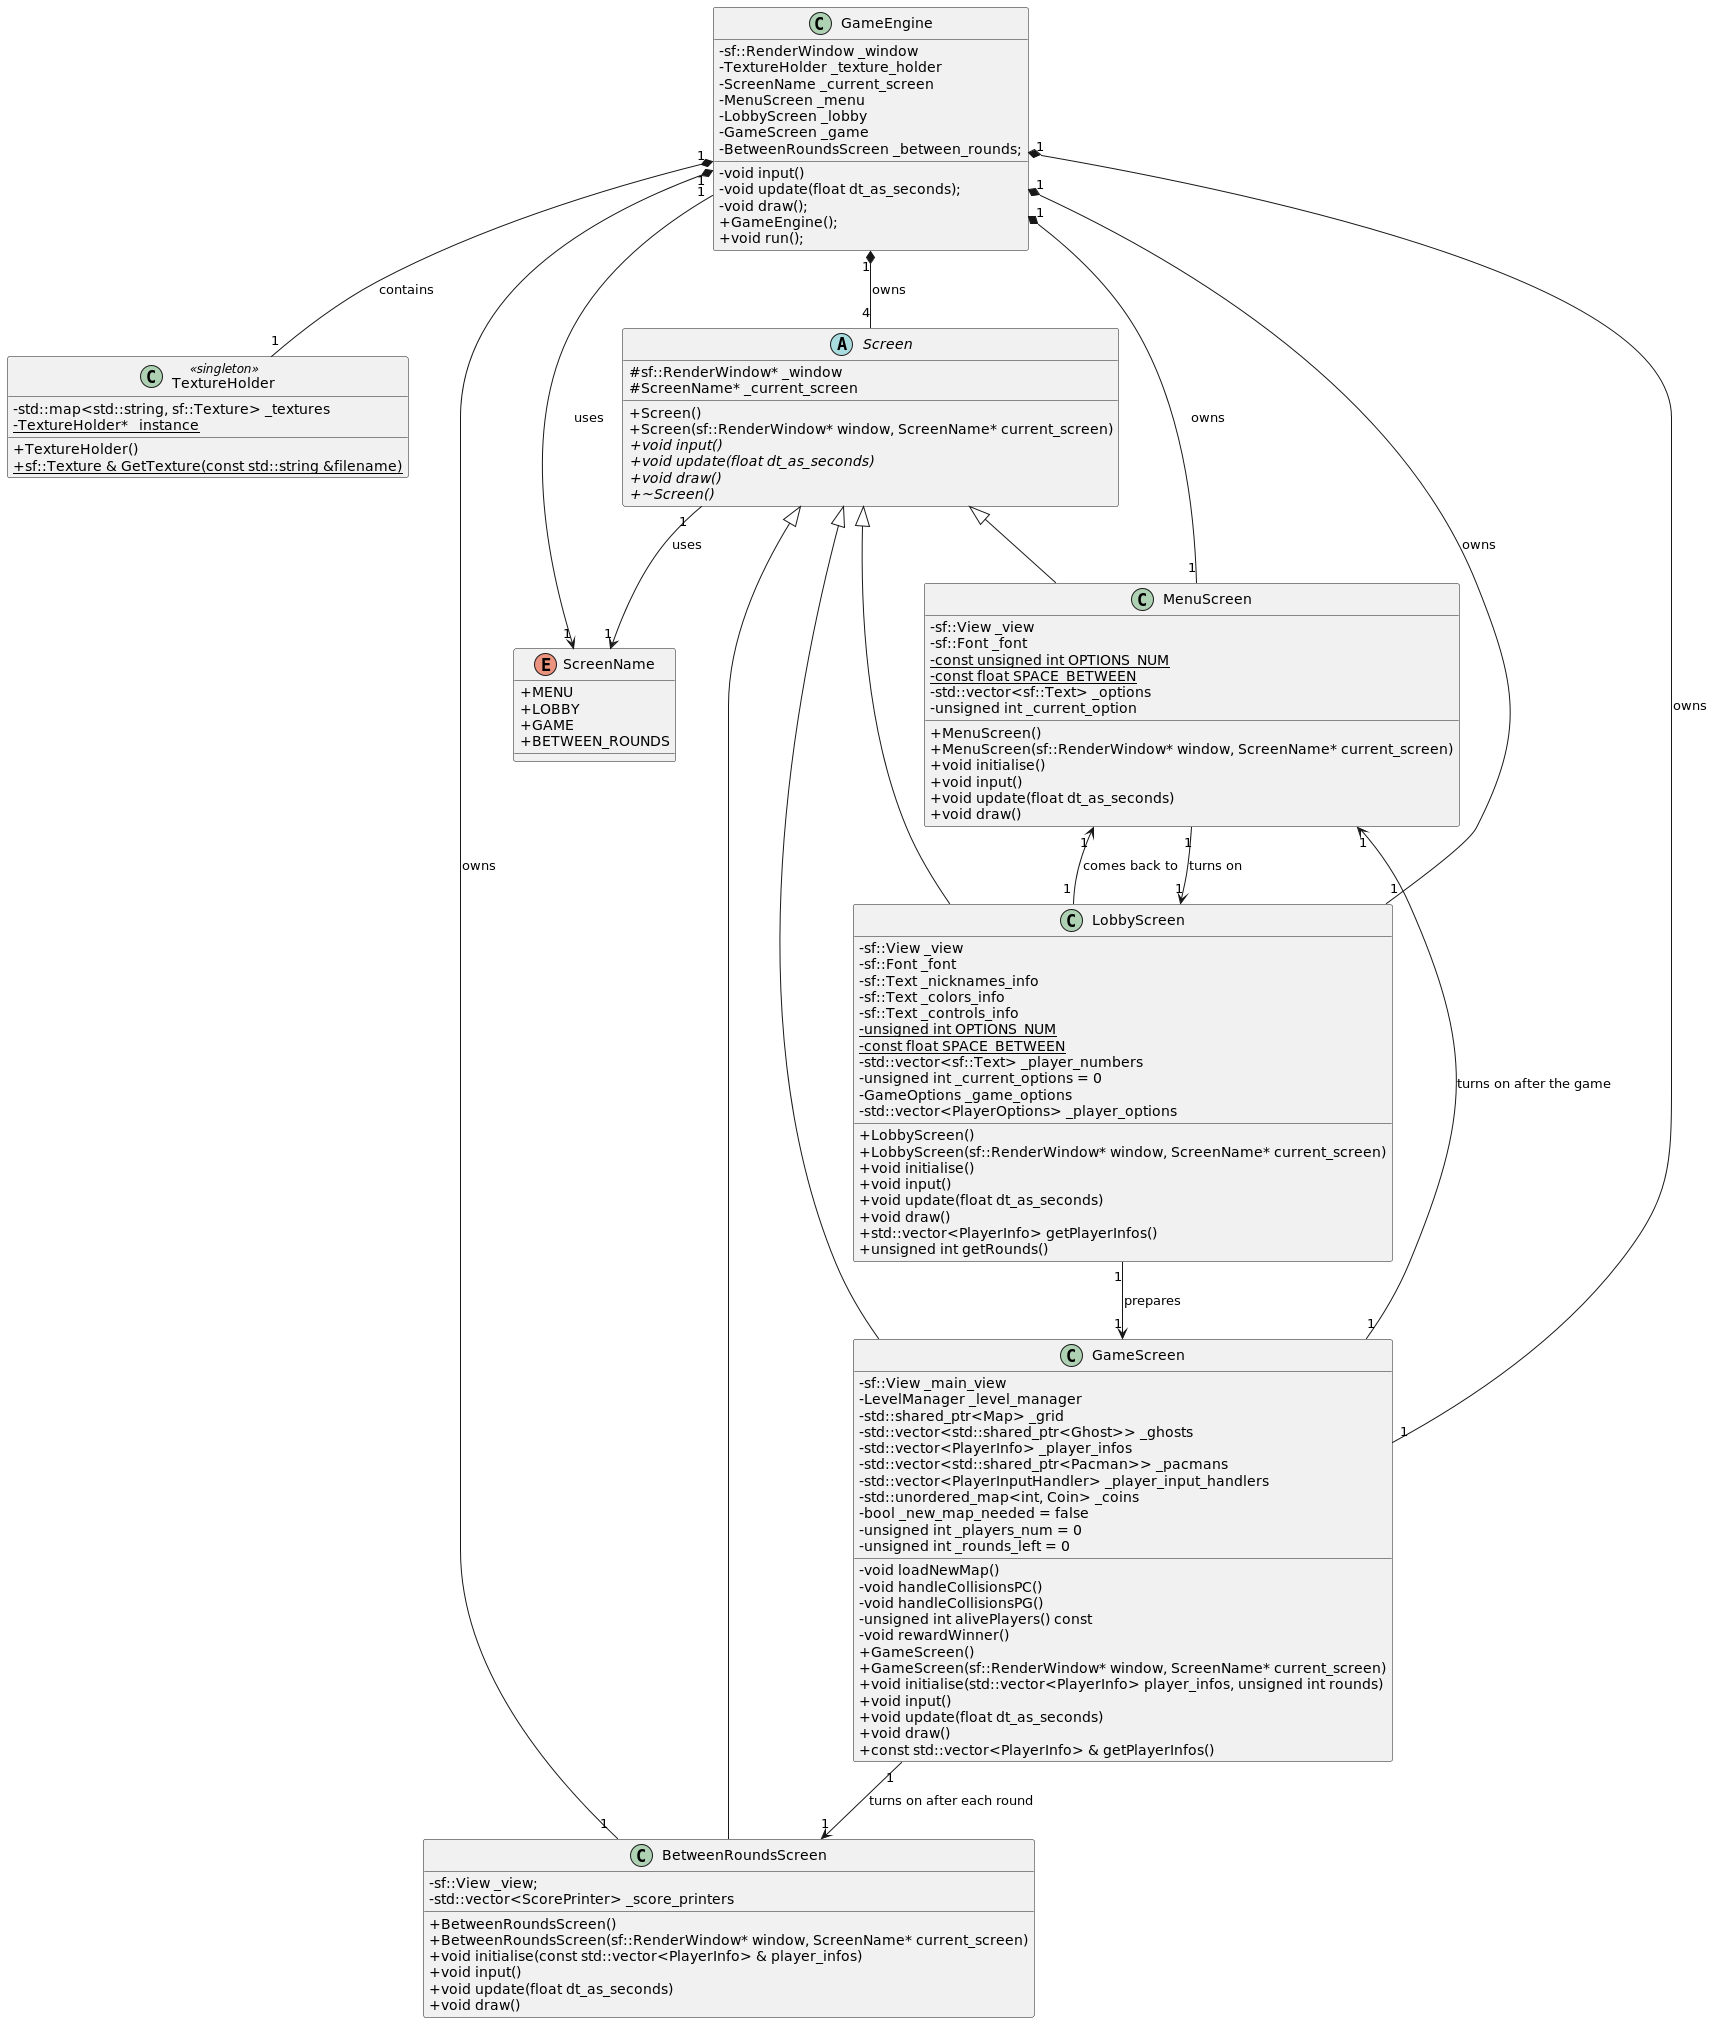

The diagram above was rendered by PlantUML. Its source (embedded in the PNG):
@startuml
skinparam classAttributeIconSize 0

class GameEngine {
    -sf::RenderWindow _window
    -TextureHolder _texture_holder
    -ScreenName _current_screen
    -MenuScreen _menu
    -LobbyScreen _lobby
    -GameScreen _game
    -BetweenRoundsScreen _between_rounds;

    -void input()
    -void update(float dt_as_seconds);
    -void draw();
    +GameEngine();
    +void run();
}

GameEngine "1" *-- "1" TextureHolder : contains

class TextureHolder << singleton >> {
    -std::map<std::string, sf::Texture> _textures
    -{static} TextureHolder* _instance

    +TextureHolder()
    +{static} sf::Texture & GetTexture(const std::string &filename)
}

GameEngine "1" --> "1" ScreenName : uses

enum ScreenName {
    +MENU
    +LOBBY
    +GAME
    +BETWEEN_ROUNDS
}

GameEngine "1" *-- "4" Screen : owns
Screen "1" --> "1" ScreenName : uses

abstract class Screen {
    #sf::RenderWindow* _window
    #ScreenName* _current_screen

    +Screen()
    +Screen(sf::RenderWindow* window, ScreenName* current_screen)
    +{abstract} void input()
    +{abstract} void update(float dt_as_seconds)
    +{abstract} void draw()
    +{abstract} ~Screen()
}

GameEngine "1" *-- "1" MenuScreen : owns
Screen <|-- MenuScreen

class MenuScreen {
    -sf::View _view
    -sf::Font _font
    -{static} const unsigned int OPTIONS_NUM
    -{static} const float SPACE_BETWEEN
    -std::vector<sf::Text> _options
    -unsigned int _current_option

    +MenuScreen()
    +MenuScreen(sf::RenderWindow* window, ScreenName* current_screen)
    +void initialise()
    +void input()
    +void update(float dt_as_seconds)
    +void draw()
}

GameEngine "1" *-- "1" LobbyScreen : owns
Screen <|-- LobbyScreen
MenuScreen "1" --> "1" LobbyScreen : turns on
LobbyScreen "1" --> "1" MenuScreen : comes back to

class LobbyScreen {
    -sf::View _view
    -sf::Font _font
    -sf::Text _nicknames_info
    -sf::Text _colors_info
    -sf::Text _controls_info
    -{static} unsigned int OPTIONS_NUM
    -{static} const float SPACE_BETWEEN
    -std::vector<sf::Text> _player_numbers
    -unsigned int _current_options = 0
    -GameOptions _game_options
    -std::vector<PlayerOptions> _player_options

    +LobbyScreen()
    +LobbyScreen(sf::RenderWindow* window, ScreenName* current_screen)
    +void initialise()
    +void input()
    +void update(float dt_as_seconds)
    +void draw()
    +std::vector<PlayerInfo> getPlayerInfos()
    +unsigned int getRounds()
}

GameEngine "1" *-- "1" GameScreen : owns
Screen <|-- GameScreen
LobbyScreen "1" --> "1" GameScreen : prepares
GameScreen "1" --> "1" MenuScreen : turns on after the game

class GameScreen {
    -sf::View _main_view
    -LevelManager _level_manager
    -std::shared_ptr<Map> _grid
    -std::vector<std::shared_ptr<Ghost>> _ghosts
    -std::vector<PlayerInfo> _player_infos
    -std::vector<std::shared_ptr<Pacman>> _pacmans
    -std::vector<PlayerInputHandler> _player_input_handlers
    -std::unordered_map<int, Coin> _coins
    -bool _new_map_needed = false
    -unsigned int _players_num = 0
    -unsigned int _rounds_left = 0

    -void loadNewMap()
    -void handleCollisionsPC()
    -void handleCollisionsPG()
    -unsigned int alivePlayers() const
    -void rewardWinner()
    +GameScreen()
    +GameScreen(sf::RenderWindow* window, ScreenName* current_screen)
    +void initialise(std::vector<PlayerInfo> player_infos, unsigned int rounds)
    +void input()
    +void update(float dt_as_seconds)
    +void draw()
    +const std::vector<PlayerInfo> & getPlayerInfos()
}

GameEngine "1" *-- "1" BetweenRoundsScreen : owns
Screen <|-- BetweenRoundsScreen
GameScreen "1" --> "1" BetweenRoundsScreen : turns on after each round

class BetweenRoundsScreen {
    -sf::View _view;
    -std::vector<ScorePrinter> _score_printers

    +BetweenRoundsScreen()
    +BetweenRoundsScreen(sf::RenderWindow* window, ScreenName* current_screen)
    +void initialise(const std::vector<PlayerInfo> & player_infos)
    +void input()
    +void update(float dt_as_seconds)
    +void draw()
}

@enduml